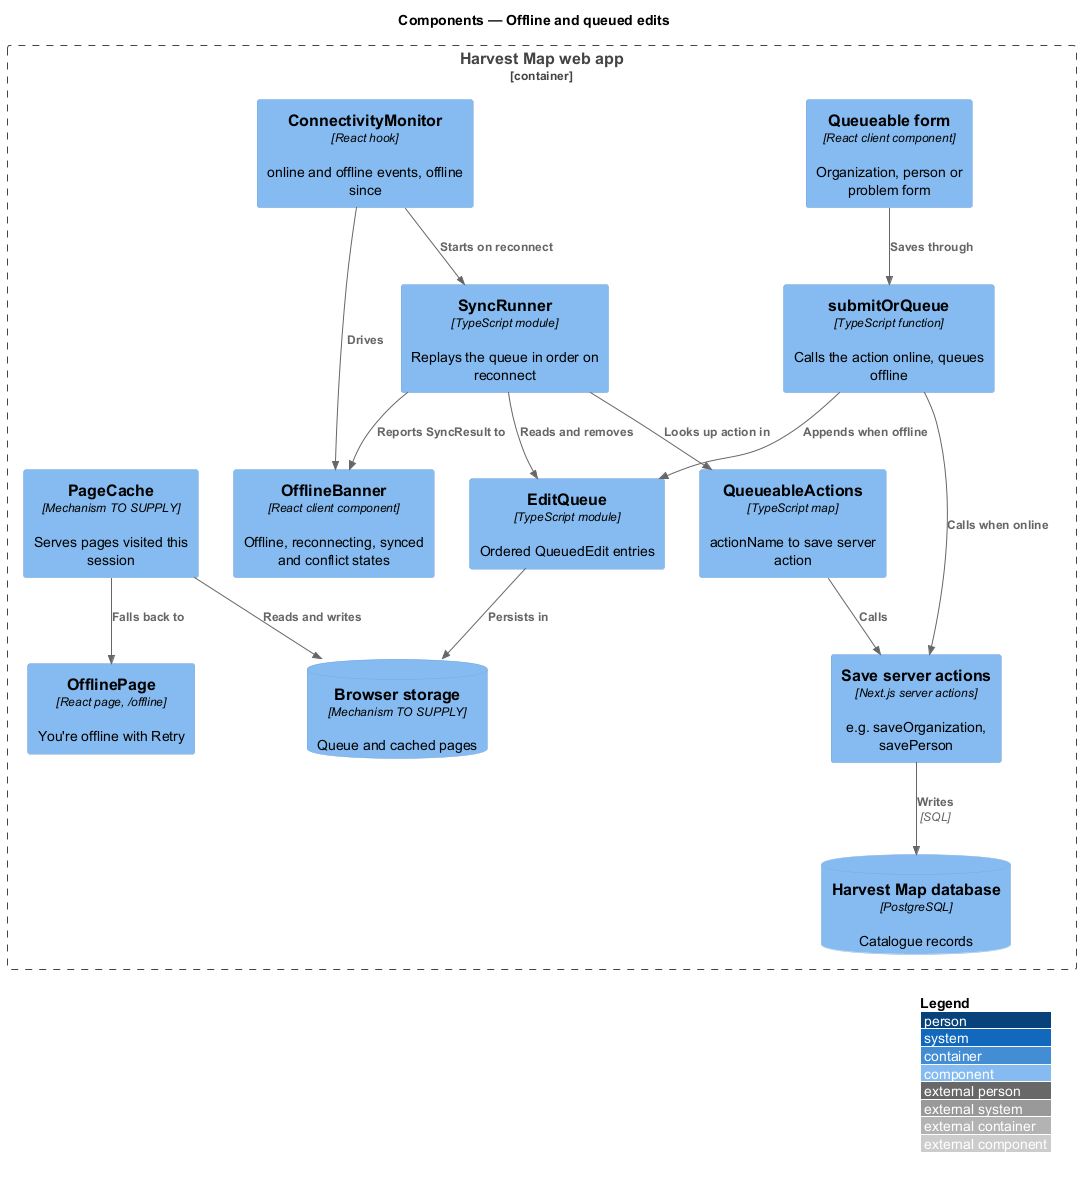

The diagram above was rendered by PlantUML. Its source (embedded in the PNG):
@startuml
!include <C4/C4_Component>
LAYOUT_WITH_LEGEND()
title Components — Offline and queued edits

Container_Boundary(web, "Harvest Map web app") {
  Component(form, "Queueable form", "React client component", "Organization, person or problem form")
  Component(submit, "submitOrQueue", "TypeScript function", "Calls the action online, queues offline")
  Component(monitor, "ConnectivityMonitor", "React hook", "online and offline events, offline since")
  Component(banner, "OfflineBanner", "React client component", "Offline, reconnecting, synced and conflict states")
  Component(queue, "EditQueue", "TypeScript module", "Ordered QueuedEdit entries")
  Component(sync, "SyncRunner", "TypeScript module", "Replays the queue in order on reconnect")
  Component(actions, "QueueableActions", "TypeScript map", "actionName to save server action")
  Component(save, "Save server actions", "Next.js server actions", "e.g. saveOrganization, savePerson")
  Component(cache, "PageCache", "Mechanism TO SUPPLY", "Serves pages visited this session")
  Component(offline, "OfflinePage", "React page, /offline", "You're offline with Retry")
  ComponentDb(local, "Browser storage", "Mechanism TO SUPPLY", "Queue and cached pages")
  ComponentDb(db, "Harvest Map database", "PostgreSQL", "Catalogue records")
}
Rel(form, submit, "Saves through")
Rel(submit, save, "Calls when online")
Rel(submit, queue, "Appends when offline")
Rel(monitor, banner, "Drives")
Rel(monitor, sync, "Starts on reconnect")
Rel(sync, queue, "Reads and removes")
Rel(sync, actions, "Looks up action in")
Rel(actions, save, "Calls")
Rel(sync, banner, "Reports SyncResult to")
Rel(queue, local, "Persists in")
Rel(cache, local, "Reads and writes")
Rel(cache, offline, "Falls back to")
Rel(save, db, "Writes", "SQL")
@enduml